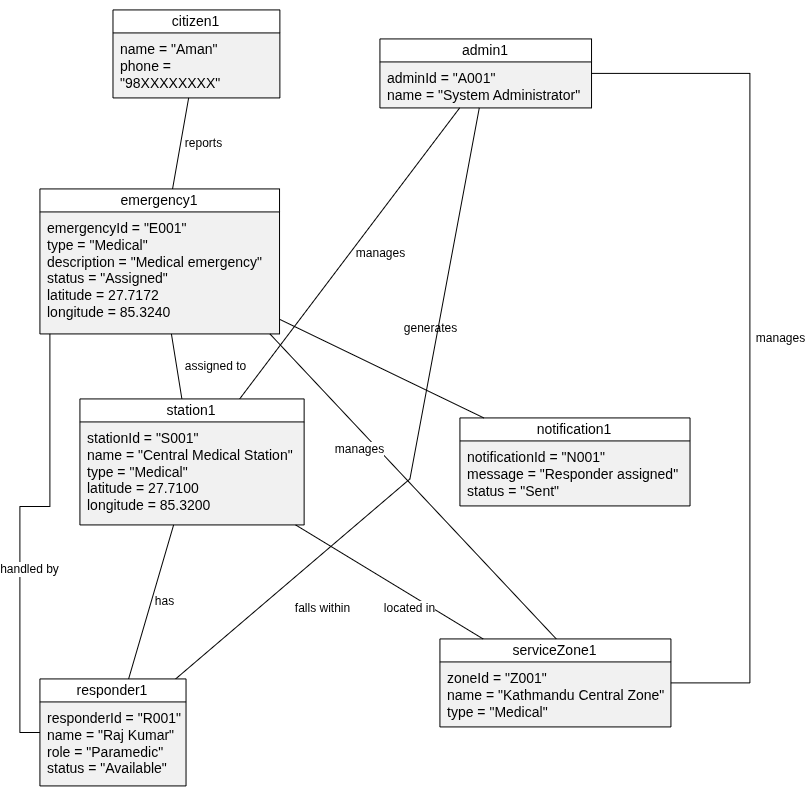

The diagram above was exported from draw.io. Its source (the exported page's mxGraphModel, read from the mxfile embedded in the PNG):
<mxGraphModel dx="-22" dy="266" grid="1" gridSize="10" guides="1" tooltips="1" connect="1" arrows="1" fold="1" page="0" pageScale="1" pageWidth="850" pageHeight="1100" math="0" shadow="0">
  <root>
    <mxCell id="0" />
    <mxCell id="1" parent="0" />
    <UserObject label="" plantUmlData="{&#10;  &quot;data&quot;: &quot;@startuml\ntitle Spatial Emergency Dispatch System - Object Diagram\n\nobject citizen1 {\n    name = \&quot;Aman\&quot;\n    phone = \&quot;98XXXXXXXX\&quot;\n}\n\nobject emergency1 {\n    emergencyId = \&quot;E001\&quot;\n    type = \&quot;Medical\&quot;\n    description = \&quot;Medical emergency\&quot;\n    status = \&quot;Assigned\&quot;\n    latitude = 27.7172\n    longitude = 85.3240\n}\n\nobject station1 {\n    stationId = \&quot;S001\&quot;\n    name = \&quot;Central Medical Station\&quot;\n    type = \&quot;Medical\&quot;\n    latitude = 27.7100\n    longitude = 85.3200\n}\n\nobject responder1 {\n    responderId = \&quot;R001\&quot;\n    name = \&quot;Raj Kumar\&quot;\n    role = \&quot;Paramedic\&quot;\n    status = \&quot;Available\&quot;\n}\n\nobject serviceZone1 {\n    zoneId = \&quot;Z001\&quot;\n    name = \&quot;Kathmandu Central Zone\&quot;\n    type = \&quot;Medical\&quot;\n}\n\nobject admin1 {\n    adminId = \&quot;A001\&quot;\n    name = \&quot;System Administrator\&quot;\n}\n\nobject notification1 {\n    notificationId = \&quot;N001\&quot;\n    message = \&quot;Responder assigned\&quot;\n    status = \&quot;Sent\&quot;\n}\n\n' Relationships\n\ncitizen1 -- emergency1 : reports\n\nemergency1 -- station1 : assigned to\n\nstation1 -- responder1 : has\n\nemergency1 -- responder1 : handled by\n\nstation1 -- serviceZone1 : located in\n\nemergency1 -- serviceZone1 : falls within\n\nemergency1 -- notification1 : generates\n\nadmin1 -- station1 : manages\nadmin1 -- responder1 : manages\nadmin1 -- serviceZone1 : manages\n\n@enduml&quot;,&#10;  &quot;config&quot;: null&#10;}" id="Fy7H6RGM3mU3oheIDQ3q-277">
      <mxCell connectable="0" parent="1" style="group;transparentBounds=1;editIcon=1;lockedGroup=0;groupPadding=10;fillColor=none;" vertex="1">
        <mxGeometry height="49" width="49.95" as="geometry" />
      </mxCell>
    </UserObject>
    <UserObject label="citizen1" plantUmlId="obj_0" plantUmlBaseStyle="swimlane;collapsible=0;startSize=23;rounded=0;whiteSpace=wrap;fontStyle=0;fontSize=14;align=center;fillColor=#F1F1F1;swimlaneFillColor=#F1F1F1;strokeColor=#181818;" plantUmlBaseValue="citizen1" id="Fy7H6RGM3mU3oheIDQ3q-278">
      <mxCell parent="Fy7H6RGM3mU3oheIDQ3q-277" style="swimlane;collapsible=0;startSize=23;rounded=0;whiteSpace=wrap;fontStyle=0;fontSize=14;align=center;fillColor=none;swimlaneFillColor=#F1F1F1;" vertex="1">
        <mxGeometry height="88" width="166.9" x="1364.4785714285715" y="708.4285714285716" as="geometry" />
      </mxCell>
    </UserObject>
    <UserObject label="name = &quot;Aman&quot;&#10;phone = &quot;98XXXXXXXX&quot;" plantUmlId="oattr_1" plantUmlBaseStyle="text;align=left;verticalAlign=top;spacingLeft=6;spacingTop=2;whiteSpace=wrap;fontSize=14;fillColor=none;strokeColor=none;" plantUmlBaseValue="name = &quot;Aman&quot;&#10;phone = &quot;98XXXXXXXX&quot;" id="Fy7H6RGM3mU3oheIDQ3q-279">
      <mxCell parent="Fy7H6RGM3mU3oheIDQ3q-278" style="text;align=left;verticalAlign=top;spacingLeft=6;spacingTop=2;whiteSpace=wrap;fontSize=14;fillColor=none;" vertex="1">
        <mxGeometry height="46" width="157.2" y="23" as="geometry" />
      </mxCell>
    </UserObject>
    <UserObject label="emergency1" plantUmlId="obj_2" plantUmlBaseStyle="swimlane;collapsible=0;startSize=23;rounded=0;whiteSpace=wrap;fontStyle=0;fontSize=14;align=center;fillColor=#F1F1F1;swimlaneFillColor=#F1F1F1;strokeColor=#181818;" plantUmlBaseValue="emergency1" id="Fy7H6RGM3mU3oheIDQ3q-280">
      <mxCell parent="Fy7H6RGM3mU3oheIDQ3q-277" style="swimlane;collapsible=0;startSize=23;rounded=0;whiteSpace=wrap;fontStyle=0;fontSize=14;align=center;fillColor=none;swimlaneFillColor=#F1F1F1;" vertex="1">
        <mxGeometry height="145" width="239.60000000000002" x="1291.4285714285716" y="887.4285714285716" as="geometry" />
      </mxCell>
    </UserObject>
    <UserObject label="emergencyId = &quot;E001&quot;&#10;type = &quot;Medical&quot;&#10;description = &quot;Medical emergency&quot;&#10;status = &quot;Assigned&quot;&#10;latitude = 27.7172&#10;longitude = 85.3240" plantUmlId="oattr_3" plantUmlBaseStyle="text;align=left;verticalAlign=top;spacingLeft=6;spacingTop=2;whiteSpace=wrap;fontSize=14;fillColor=none;strokeColor=none;" plantUmlBaseValue="emergencyId = &quot;E001&quot;&#10;type = &quot;Medical&quot;&#10;description = &quot;Medical emergency&quot;&#10;status = &quot;Assigned&quot;&#10;latitude = 27.7172&#10;longitude = 85.3240" id="Fy7H6RGM3mU3oheIDQ3q-281">
      <mxCell parent="Fy7H6RGM3mU3oheIDQ3q-280" style="text;align=left;verticalAlign=top;spacingLeft=6;spacingTop=2;whiteSpace=wrap;fontSize=14;fillColor=none;" vertex="1">
        <mxGeometry height="122" width="239.60000000000002" y="23" as="geometry" />
      </mxCell>
    </UserObject>
    <UserObject label="station1" plantUmlId="obj_4" plantUmlBaseStyle="swimlane;collapsible=0;startSize=23;rounded=0;whiteSpace=wrap;fontStyle=0;fontSize=14;align=center;fillColor=#F1F1F1;swimlaneFillColor=#F1F1F1;strokeColor=#181818;" plantUmlBaseValue="station1" id="Fy7H6RGM3mU3oheIDQ3q-282">
      <mxCell parent="Fy7H6RGM3mU3oheIDQ3q-277" style="swimlane;collapsible=0;startSize=23;rounded=0;whiteSpace=wrap;fontStyle=0;fontSize=14;align=center;fillColor=none;swimlaneFillColor=#F1F1F1;" vertex="1">
        <mxGeometry height="126" width="224.20000000000005" x="1331.4285714285716" y="1097.4285714285716" as="geometry" />
      </mxCell>
    </UserObject>
    <UserObject label="stationId = &quot;S001&quot;&#10;name = &quot;Central Medical Station&quot;&#10;type = &quot;Medical&quot;&#10;latitude = 27.7100&#10;longitude = 85.3200" plantUmlId="oattr_5" plantUmlBaseStyle="text;align=left;verticalAlign=top;spacingLeft=6;spacingTop=2;whiteSpace=wrap;fontSize=14;fillColor=none;strokeColor=none;" plantUmlBaseValue="stationId = &quot;S001&quot;&#10;name = &quot;Central Medical Station&quot;&#10;type = &quot;Medical&quot;&#10;latitude = 27.7100&#10;longitude = 85.3200" id="Fy7H6RGM3mU3oheIDQ3q-283">
      <mxCell parent="Fy7H6RGM3mU3oheIDQ3q-282" style="text;align=left;verticalAlign=top;spacingLeft=6;spacingTop=2;whiteSpace=wrap;fontSize=14;fillColor=none;" vertex="1">
        <mxGeometry height="103" width="224.20000000000005" y="23" as="geometry" />
      </mxCell>
    </UserObject>
    <UserObject label="responder1" plantUmlId="obj_6" plantUmlBaseStyle="swimlane;collapsible=0;startSize=23;rounded=0;whiteSpace=wrap;fontStyle=0;fontSize=14;align=center;fillColor=#F1F1F1;swimlaneFillColor=#F1F1F1;strokeColor=#181818;" plantUmlBaseValue="responder1" id="Fy7H6RGM3mU3oheIDQ3q-284">
      <mxCell parent="Fy7H6RGM3mU3oheIDQ3q-277" style="swimlane;collapsible=0;startSize=23;rounded=0;whiteSpace=wrap;fontStyle=0;fontSize=14;align=center;fillColor=none;swimlaneFillColor=#F1F1F1;" vertex="1">
        <mxGeometry height="107" width="146.1" x="1291.4285714285716" y="1377.4285714285716" as="geometry" />
      </mxCell>
    </UserObject>
    <UserObject label="responderId = &quot;R001&quot;&#10;name = &quot;Raj Kumar&quot;&#10;role = &quot;Paramedic&quot;&#10;status = &quot;Available&quot;" plantUmlId="oattr_7" plantUmlBaseStyle="text;align=left;verticalAlign=top;spacingLeft=6;spacingTop=2;whiteSpace=wrap;fontSize=14;fillColor=none;strokeColor=none;" plantUmlBaseValue="responderId = &quot;R001&quot;&#10;name = &quot;Raj Kumar&quot;&#10;role = &quot;Paramedic&quot;&#10;status = &quot;Available&quot;" id="Fy7H6RGM3mU3oheIDQ3q-285">
      <mxCell parent="Fy7H6RGM3mU3oheIDQ3q-284" style="text;align=left;verticalAlign=top;spacingLeft=6;spacingTop=2;whiteSpace=wrap;fontSize=14;fillColor=none;" vertex="1">
        <mxGeometry height="84" width="146.1" y="23" as="geometry" />
      </mxCell>
    </UserObject>
    <UserObject label="serviceZone1" plantUmlId="obj_8" plantUmlBaseStyle="swimlane;collapsible=0;startSize=23;rounded=0;whiteSpace=wrap;fontStyle=0;fontSize=14;align=center;fillColor=#F1F1F1;swimlaneFillColor=#F1F1F1;strokeColor=#181818;" plantUmlBaseValue="serviceZone1" id="Fy7H6RGM3mU3oheIDQ3q-286">
      <mxCell parent="Fy7H6RGM3mU3oheIDQ3q-277" style="swimlane;collapsible=0;startSize=23;rounded=0;whiteSpace=wrap;fontStyle=0;fontSize=14;align=center;fillColor=none;swimlaneFillColor=#F1F1F1;" vertex="1">
        <mxGeometry height="88" width="231.00000000000006" x="1691.4285714285716" y="1337.4285714285716" as="geometry" />
      </mxCell>
    </UserObject>
    <UserObject label="zoneId = &quot;Z001&quot;&#10;name = &quot;Kathmandu Central Zone&quot;&#10;type = &quot;Medical&quot;" plantUmlId="oattr_9" plantUmlBaseStyle="text;align=left;verticalAlign=top;spacingLeft=6;spacingTop=2;whiteSpace=wrap;fontSize=14;fillColor=none;strokeColor=none;" plantUmlBaseValue="zoneId = &quot;Z001&quot;&#10;name = &quot;Kathmandu Central Zone&quot;&#10;type = &quot;Medical&quot;" id="Fy7H6RGM3mU3oheIDQ3q-287">
      <mxCell parent="Fy7H6RGM3mU3oheIDQ3q-286" style="text;align=left;verticalAlign=top;spacingLeft=6;spacingTop=2;whiteSpace=wrap;fontSize=14;fillColor=none;" vertex="1">
        <mxGeometry height="65" width="231.00000000000006" y="23" as="geometry" />
      </mxCell>
    </UserObject>
    <UserObject label="admin1" plantUmlId="obj_10" plantUmlBaseStyle="swimlane;collapsible=0;startSize=23;rounded=0;whiteSpace=wrap;fontStyle=0;fontSize=14;align=center;fillColor=#F1F1F1;swimlaneFillColor=#F1F1F1;strokeColor=#181818;" plantUmlBaseValue="admin1" id="Fy7H6RGM3mU3oheIDQ3q-288">
      <mxCell parent="Fy7H6RGM3mU3oheIDQ3q-277" style="swimlane;collapsible=0;startSize=23;rounded=0;whiteSpace=wrap;fontStyle=0;fontSize=14;align=center;fillColor=none;swimlaneFillColor=#F1F1F1;" vertex="1">
        <mxGeometry height="69" width="211.60000000000008" x="1631.4285714285716" y="737.4285714285716" as="geometry" />
      </mxCell>
    </UserObject>
    <UserObject label="adminId = &quot;A001&quot;&#10;name = &quot;System Administrator&quot;" plantUmlId="oattr_11" plantUmlBaseStyle="text;align=left;verticalAlign=top;spacingLeft=6;spacingTop=2;whiteSpace=wrap;fontSize=14;fillColor=none;strokeColor=none;" plantUmlBaseValue="adminId = &quot;A001&quot;&#10;name = &quot;System Administrator&quot;" id="Fy7H6RGM3mU3oheIDQ3q-289">
      <mxCell parent="Fy7H6RGM3mU3oheIDQ3q-288" style="text;align=left;verticalAlign=top;spacingLeft=6;spacingTop=2;whiteSpace=wrap;fontSize=14;fillColor=none;" vertex="1">
        <mxGeometry height="46" width="211.60000000000008" y="23" as="geometry" />
      </mxCell>
    </UserObject>
    <UserObject label="notification1" plantUmlId="obj_12" plantUmlBaseStyle="swimlane;collapsible=0;startSize=23;rounded=0;whiteSpace=wrap;fontStyle=0;fontSize=14;align=center;fillColor=#F1F1F1;swimlaneFillColor=#F1F1F1;strokeColor=#181818;" plantUmlBaseValue="notification1" id="Fy7H6RGM3mU3oheIDQ3q-290">
      <mxCell parent="Fy7H6RGM3mU3oheIDQ3q-277" style="swimlane;collapsible=0;startSize=23;rounded=0;whiteSpace=wrap;fontStyle=0;fontSize=14;align=center;fillColor=none;swimlaneFillColor=#F1F1F1;" vertex="1">
        <mxGeometry height="88" width="230.10000000000002" x="1711.4285714285716" y="1116.4285714285716" as="geometry" />
      </mxCell>
    </UserObject>
    <UserObject label="notificationId = &quot;N001&quot;&#10;message = &quot;Responder assigned&quot;&#10;status = &quot;Sent&quot;" plantUmlId="oattr_13" plantUmlBaseStyle="text;align=left;verticalAlign=top;spacingLeft=6;spacingTop=2;whiteSpace=wrap;fontSize=14;fillColor=none;strokeColor=none;" plantUmlBaseValue="notificationId = &quot;N001&quot;&#10;message = &quot;Responder assigned&quot;&#10;status = &quot;Sent&quot;" id="Fy7H6RGM3mU3oheIDQ3q-291">
      <mxCell parent="Fy7H6RGM3mU3oheIDQ3q-290" style="text;align=left;verticalAlign=top;spacingLeft=6;spacingTop=2;whiteSpace=wrap;fontSize=14;fillColor=none;" vertex="1">
        <mxGeometry height="65" width="230.10000000000002" y="23" as="geometry" />
      </mxCell>
    </UserObject>
    <UserObject label="reports" plantUmlId="l_14" plantUmlBaseStyle="endArrow=none;strokeColor=#181818;fontColor=#000000;fontSize=12;html=1;rounded=0;" plantUmlBaseValue="reports" id="Fy7H6RGM3mU3oheIDQ3q-292">
      <mxCell edge="1" parent="Fy7H6RGM3mU3oheIDQ3q-277" source="Fy7H6RGM3mU3oheIDQ3q-278" style="endArrow=none;fontColor=#000000;fontSize=12;html=1;rounded=0;fillColor=none;" target="Fy7H6RGM3mU3oheIDQ3q-280">
        <mxGeometry relative="1" as="geometry">
          <mxPoint x="23" as="offset" />
        </mxGeometry>
      </mxCell>
    </UserObject>
    <UserObject label="assigned to" plantUmlId="l_15" plantUmlBaseStyle="endArrow=none;strokeColor=#181818;fontColor=#000000;fontSize=12;html=1;rounded=0;" plantUmlBaseValue="assigned to" id="Fy7H6RGM3mU3oheIDQ3q-293">
      <mxCell edge="1" parent="Fy7H6RGM3mU3oheIDQ3q-277" source="Fy7H6RGM3mU3oheIDQ3q-280" style="endArrow=none;fontColor=#000000;fontSize=12;html=1;rounded=0;fillColor=none;" target="Fy7H6RGM3mU3oheIDQ3q-282">
        <mxGeometry relative="1" as="geometry">
          <mxPoint x="39" as="offset" />
        </mxGeometry>
      </mxCell>
    </UserObject>
    <UserObject label="has" plantUmlId="l_16" plantUmlBaseStyle="endArrow=none;strokeColor=#181818;fontColor=#000000;fontSize=12;html=1;rounded=0;" plantUmlBaseValue="has" id="Fy7H6RGM3mU3oheIDQ3q-294">
      <mxCell edge="1" parent="Fy7H6RGM3mU3oheIDQ3q-277" source="Fy7H6RGM3mU3oheIDQ3q-282" style="endArrow=none;fontColor=#000000;fontSize=12;html=1;rounded=0;fillColor=none;" target="Fy7H6RGM3mU3oheIDQ3q-284">
        <mxGeometry relative="1" as="geometry">
          <mxPoint x="13" as="offset" />
        </mxGeometry>
      </mxCell>
    </UserObject>
    <UserObject label="handled by" plantUmlId="l_17" plantUmlBaseStyle="endArrow=none;strokeColor=#181818;fontColor=#000000;fontSize=12;html=1;rounded=0;" plantUmlBaseValue="handled by" id="Fy7H6RGM3mU3oheIDQ3q-295">
      <mxCell edge="1" parent="Fy7H6RGM3mU3oheIDQ3q-277" source="Fy7H6RGM3mU3oheIDQ3q-280" style="endArrow=none;fontColor=#000000;fontSize=12;html=1;rounded=0;edgeStyle=orthogonalEdgeStyle;fillColor=none;" target="Fy7H6RGM3mU3oheIDQ3q-284">
        <mxGeometry relative="1" x="0.1815" y="10" as="geometry">
          <mxPoint y="1" as="offset" />
          <Array as="points">
            <mxPoint x="1301.4285714285716" y="1204.9985714285715" />
            <mxPoint x="1271.4285714285716" y="1204.9985714285715" />
            <mxPoint x="1271.4285714285716" y="1430.9985714285717" />
          </Array>
        </mxGeometry>
      </mxCell>
    </UserObject>
    <UserObject label="located in" plantUmlId="l_18" plantUmlBaseStyle="endArrow=none;strokeColor=#181818;fontColor=#000000;fontSize=12;html=1;rounded=0;" plantUmlBaseValue="located in" id="Fy7H6RGM3mU3oheIDQ3q-296">
      <mxCell edge="1" parent="Fy7H6RGM3mU3oheIDQ3q-277" source="Fy7H6RGM3mU3oheIDQ3q-282" style="endArrow=none;fontColor=#000000;fontSize=12;html=1;rounded=0;fillColor=none;" target="Fy7H6RGM3mU3oheIDQ3q-286">
        <mxGeometry relative="1" x="0.2882" y="-12" as="geometry">
          <mxPoint as="offset" />
        </mxGeometry>
      </mxCell>
    </UserObject>
    <UserObject label="falls within" plantUmlId="l_19" plantUmlBaseStyle="endArrow=none;strokeColor=#181818;fontColor=#000000;fontSize=12;html=1;rounded=0;" plantUmlBaseValue="falls within" id="Fy7H6RGM3mU3oheIDQ3q-297">
      <mxCell edge="1" parent="Fy7H6RGM3mU3oheIDQ3q-277" style="endArrow=none;fontColor=#000000;fontSize=12;html=1;rounded=0;fillColor=none;">
        <mxGeometry relative="1" x="0.1291" y="-150" as="geometry">
          <mxPoint as="offset" />
          <mxPoint x="1521.4308490086428" y="1032.4285714285716" as="sourcePoint" />
          <mxPoint x="1807.761809862735" y="1337.4285714285716" as="targetPoint" />
        </mxGeometry>
      </mxCell>
    </UserObject>
    <UserObject label="generates" plantUmlId="l_20" plantUmlBaseStyle="endArrow=none;strokeColor=#181818;fontColor=#000000;fontSize=12;html=1;rounded=0;" plantUmlBaseValue="generates" id="Fy7H6RGM3mU3oheIDQ3q-298">
      <mxCell edge="1" parent="Fy7H6RGM3mU3oheIDQ3q-277" source="Fy7H6RGM3mU3oheIDQ3q-280" style="endArrow=none;fontColor=#000000;fontSize=12;html=1;rounded=0;fillColor=none;" target="Fy7H6RGM3mU3oheIDQ3q-290">
        <mxGeometry relative="1" x="0.2309" y="57" as="geometry">
          <mxPoint as="offset" />
        </mxGeometry>
      </mxCell>
    </UserObject>
    <UserObject label="manages" plantUmlId="l_21" plantUmlBaseStyle="endArrow=none;strokeColor=#181818;fontColor=#000000;fontSize=12;html=1;rounded=0;" plantUmlBaseValue="manages" id="Fy7H6RGM3mU3oheIDQ3q-299">
      <mxCell edge="1" parent="Fy7H6RGM3mU3oheIDQ3q-277" source="Fy7H6RGM3mU3oheIDQ3q-288" style="endArrow=none;fontColor=#000000;fontSize=12;html=1;rounded=0;fillColor=none;" target="Fy7H6RGM3mU3oheIDQ3q-282">
        <mxGeometry relative="1" as="geometry">
          <mxPoint x="31" as="offset" />
        </mxGeometry>
      </mxCell>
    </UserObject>
    <UserObject label="manages" plantUmlId="l_22" plantUmlBaseStyle="endArrow=none;strokeColor=#181818;fontColor=#000000;fontSize=12;html=1;rounded=0;" plantUmlBaseValue="manages" id="Fy7H6RGM3mU3oheIDQ3q-300">
      <mxCell edge="1" parent="Fy7H6RGM3mU3oheIDQ3q-277" source="Fy7H6RGM3mU3oheIDQ3q-288" style="endArrow=none;fontColor=#000000;fontSize=12;html=1;rounded=0;fillColor=none;" target="Fy7H6RGM3mU3oheIDQ3q-284">
        <mxGeometry relative="1" x="0.042" y="-55" as="geometry">
          <mxPoint y="1" as="offset" />
          <Array as="points">
            <mxPoint x="1661.4285714285716" y="1177.4285714285716" />
          </Array>
        </mxGeometry>
      </mxCell>
    </UserObject>
    <UserObject label="manages" plantUmlId="l_23" plantUmlBaseStyle="endArrow=none;strokeColor=#181818;fontColor=#000000;fontSize=12;html=1;rounded=0;" plantUmlBaseValue="manages" id="Fy7H6RGM3mU3oheIDQ3q-301">
      <mxCell edge="1" parent="Fy7H6RGM3mU3oheIDQ3q-277" source="Fy7H6RGM3mU3oheIDQ3q-288" style="endArrow=none;fontColor=#000000;fontSize=12;html=1;rounded=0;edgeStyle=orthogonalEdgeStyle;fillColor=none;" target="Fy7H6RGM3mU3oheIDQ3q-286">
        <mxGeometry relative="1" as="geometry">
          <mxPoint x="31" as="offset" />
          <Array as="points">
            <mxPoint x="2001.4285714285716" y="771.9285714285716" />
            <mxPoint x="2001.4285714285716" y="1381.4285714285716" />
          </Array>
        </mxGeometry>
      </mxCell>
    </UserObject>
  </root>
</mxGraphModel>